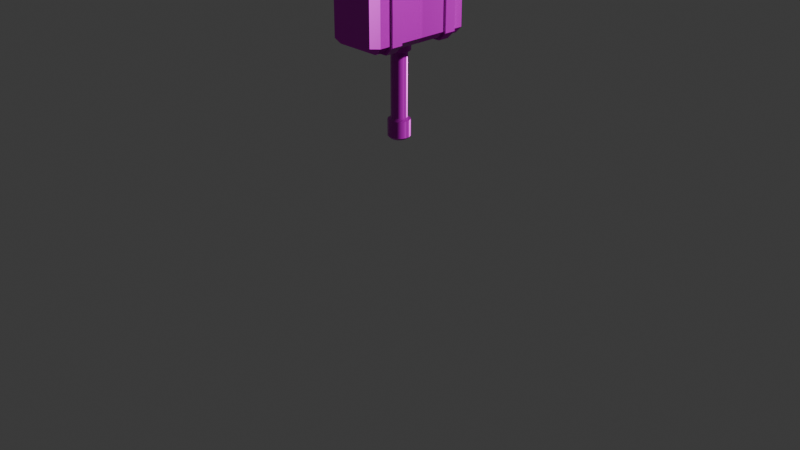 # Source: Low_Poly_Hammer1.blend  (saved by Blender 4.5.87; exported with 4.5.12 LTS)
import bpy
from mathutils import Matrix  # noqa: F401  (used for matrix-valued properties, if any)

bpy.ops.wm.read_factory_settings(use_empty=True)
scene = bpy.context.scene
scene.name = 'Scene'

# ---- collections
col_collection = bpy.data.collections.new('Collection'); scene.collection.children.link(col_collection)

# ---- images (referenced by path relative to the original .blend; pixels are not part of the script)
import os
ASSET_DIR = os.environ.get("B2B_ASSET_DIR", "")  # directory of the original .blend (textures are referenced by path, not embedded)
HERE = os.path.dirname(os.path.abspath(__file__))  # packed textures are extracted next to this script under _unpacked/

def load_image(name, relpath, width, height, colorspace="sRGB"):
    """Load a texture the original file referenced (path relative to the .blend, or extracted next to this script)."""
    p = next((c for c in (os.path.join(HERE, relpath), os.path.join(ASSET_DIR, relpath)) if relpath and os.path.exists(c)), "")
    if p:
        img = bpy.data.images.load(p, check_existing=True)
        img.name = name
    else:  # same state as the original file: an image datablock whose file is absent (Cycles renders it pink)
        img = bpy.data.images.new(name, width, height)
        img.source = "FILE"
        img.filepath = "//" + (relpath or name)
    img.colorspace_settings.name = colorspace
    return img
img_low_poly_hammer_defaultmaterial_height_png = load_image('Low Poly Hammer_DefaultMaterial_Height.png', 'export/Low Poly Hammer_DefaultMaterial_Height.png', 1024, 1024, 'Non-Color')
img_low_poly_hammer_defaultmaterial_basecolor_png = load_image('Low Poly Hammer_DefaultMaterial_BaseColor.png', 'export/Low Poly Hammer_DefaultMaterial_BaseColor.png', 1024, 1024, 'sRGB')
img_low_poly_hammer_defaultmaterial_metallic_png = load_image('Low Poly Hammer_DefaultMaterial_Metallic.png', 'export/Low Poly Hammer_DefaultMaterial_Metallic.png', 1024, 1024, 'Non-Color')
img_low_poly_hammer_defaultmaterial_roughness_png = load_image('Low Poly Hammer_DefaultMaterial_Roughness.png', 'export/Low Poly Hammer_DefaultMaterial_Roughness.png', 1024, 1024, 'Non-Color')
img_low_poly_hammer_defaultmaterial_normal_png = load_image('Low Poly Hammer_DefaultMaterial_Normal.png', 'export/Low Poly Hammer_DefaultMaterial_Normal.png', 1024, 1024, 'Non-Color')
img_low_poly_hammer_defaultmaterial_height_png_001 = load_image('Low Poly Hammer_DefaultMaterial_Height.png.001', 'export/Low Poly Hammer_DefaultMaterial_Height.png', 1024, 1024, 'Non-Color')
img_low_poly_hammer_defaultmaterial_basecolor_png_001 = load_image('Low Poly Hammer_DefaultMaterial_BaseColor.png.001', 'export/Low Poly Hammer_DefaultMaterial_BaseColor.png', 1024, 1024, 'sRGB')
img_low_poly_hammer_defaultmaterial_metallic_png_001 = load_image('Low Poly Hammer_DefaultMaterial_Metallic.png.001', 'export/Low Poly Hammer_DefaultMaterial_Metallic.png', 1024, 1024, 'Non-Color')
img_low_poly_hammer_defaultmaterial_roughness_png_001 = load_image('Low Poly Hammer_DefaultMaterial_Roughness.png.001', 'export/Low Poly Hammer_DefaultMaterial_Roughness.png', 1024, 1024, 'Non-Color')
img_low_poly_hammer_defaultmaterial_normal_png_001 = load_image('Low Poly Hammer_DefaultMaterial_Normal.png.001', 'export/Low Poly Hammer_DefaultMaterial_Normal.png', 1024, 1024, 'Non-Color')

# ---- materials (node trees are filled in below, after node groups)
mat_material_001 = bpy.data.materials.new('Material.001')
mat_material_002 = bpy.data.materials.new('Material.002')

# ---- node groups
ng_smooth_by_angle = bpy.data.node_groups.new('Smooth by Angle', 'GeometryNodeTree')
_s = ng_smooth_by_angle.interface.new_socket(name='Mesh', in_out='OUTPUT', socket_type='NodeSocketGeometry')
_s = ng_smooth_by_angle.interface.new_socket(name='Mesh', in_out='INPUT', socket_type='NodeSocketGeometry')
_s = ng_smooth_by_angle.interface.new_socket(name='Angle', in_out='INPUT', socket_type='NodeSocketFloat')
_s.subtype = 'ANGLE'
_s.default_value = 0.5236
_s.min_value = 0.0
_s.max_value = 3.142
_s.description = 'Maximum face angle for smooth edges'
_s = ng_smooth_by_angle.interface.new_socket(name='Ignore Sharpness', in_out='INPUT', socket_type='NodeSocketBool')
_s.force_non_field = True
ng_smooth_by_angle.description = 'Set the sharpness of mesh edges based on the angle between the neighboring faces'
ng_smooth_by_angle.is_modifier = True
_N = ng_smooth_by_angle.nodes; _L = ng_smooth_by_angle.links
n0 = _N.new('GeometryNodeSetShadeSmooth'); n0.name = 'Set Shade Smooth'; n0.location = (120, -80)
n0.domain = 'EDGE'
n1 = _N.new('GeometryNodeSetShadeSmooth'); n1.name = 'Set Shade Smooth.001'; n1.location = (300, -80)
n2 = _N.new('NodeGroupOutput'); n2.name = 'Group Output'; n2.location = (480, -80)
n3 = _N.new('GeometryNodeInputMeshEdgeAngle'); n3.name = 'Edge Angle'; n3.location = (-440, -240)
n4 = _N.new('NodeGroupInput'); n4.name = 'Group Input'; n4.location = (-80, -80)
n5 = _N.new('GeometryNodeInputEdgeSmooth'); n5.name = 'Is Edge Smooth'; n5.location = (-260, -120)
n6 = _N.new('GeometryNodeInputShadeSmooth'); n6.name = 'Is Shade Smooth'; n6.location = (-440, -397)
n7 = _N.new('FunctionNodeCompare'); n7.name = 'Compare'; n7.location = (-260, -260)
n7.operation = 'LESS_EQUAL'
n7.inputs[6].default_value = (0.0, 0.0, 0.0, 0.0)
n7.inputs[7].default_value = (0.0, 0.0, 0.0, 0.0)
n8 = _N.new('FunctionNodeBooleanMath'); n8.name = 'Boolean Math.001'; n8.location = (-80, -260)
n9 = _N.new('NodeGroupInput'); n9.name = 'Group Input.001'; n9.location = (-440, -329)
n10 = _N.new('NodeGroupInput'); n10.name = 'Group Input.002'; n10.location = (-259, -189)
n11 = _N.new('FunctionNodeBooleanMath'); n11.name = 'Boolean Math'; n11.location = (-80, -149)
n11.operation = 'OR'
n12 = _N.new('FunctionNodeBooleanMath'); n12.name = 'Boolean Math.002'; n12.location = (-260, -380)
n12.operation = 'OR'
n13 = _N.new('NodeGroupInput'); n13.name = 'Group Input.003'; n13.location = (-440, -460)
_L.new(n3.outputs[0], n7.inputs[0])
_L.new(n1.outputs[0], n2.inputs[0])
_L.new(n9.outputs[1], n7.inputs[1])
_L.new(n7.outputs[0], n8.inputs[0])
_L.new(n4.outputs[0], n0.inputs[0])
_L.new(n0.outputs[0], n1.inputs[0])
_L.new(n8.outputs[0], n0.inputs[2])
_L.new(n10.outputs[2], n11.inputs[1])
_L.new(n5.outputs[0], n11.inputs[0])
_L.new(n11.outputs[0], n0.inputs[1])
_L.new(n13.outputs[2], n12.inputs[1])
_L.new(n6.outputs[0], n12.inputs[0])
_L.new(n12.outputs[0], n8.inputs[1])
n2.is_active_output = True

# ---- material node trees
mat_material_001.use_nodes = True; mat_material_001.node_tree.nodes.clear()
_N = mat_material_001.node_tree.nodes; _L = mat_material_001.node_tree.links
n0 = _N.new('ShaderNodeBsdfPrincipled'); n0.name = 'Principled BSDF'; n0.location = (-200, 100)
n1 = _N.new('ShaderNodeOutputMaterial'); n1.name = 'Material Output'; n1.location = (200, 100)
n2 = _N.new('ShaderNodeTexImage'); n2.name = 'Image Texture'; n2.location = (85, -876)
n2.label = 'Displacement'
n2.image = img_low_poly_hammer_defaultmaterial_height_png
n3 = _N.new('ShaderNodeDisplacement'); n3.name = 'Displacement'; n3.location = (-100, -600)
n4 = _N.new('ShaderNodeTexImage'); n4.name = 'Image Texture.001'; n4.location = (85, -36)
n4.label = 'Base Color'
n4.image = img_low_poly_hammer_defaultmaterial_basecolor_png
n5 = _N.new('ShaderNodeTexImage'); n5.name = 'Image Texture.002'; n5.location = (85, -316)
n5.label = 'Metallic'
n5.image = img_low_poly_hammer_defaultmaterial_metallic_png
n6 = _N.new('ShaderNodeTexImage'); n6.name = 'Image Texture.003'; n6.location = (85, -596)
n6.label = 'Roughness'
n6.image = img_low_poly_hammer_defaultmaterial_roughness_png
n7 = _N.new('ShaderNodeTexImage'); n7.name = 'Image Texture.004'; n7.location = (85, -1156)
n7.label = 'Normal'
n7.image = img_low_poly_hammer_defaultmaterial_normal_png
n8 = _N.new('ShaderNodeNormalMap'); n8.name = 'Normal Map'; n8.location = (-450, -820)
n9 = _N.new('ShaderNodeMapping'); n9.name = 'Mapping'; n9.location = (230, -36)
n10 = _N.new('NodeReroute'); n10.name = 'Reroute'; n10.location = (35, -673)
n10.width = 12
n10.socket_idname = 'NodeSocketVector'
n11 = _N.new('ShaderNodeTexCoord'); n11.name = 'Texture Coordinate'; n11.location = (30, -36)
n12 = _N.new('NodeFrame'); n12.name = 'Frame'; n12.location = (-1480, 136)
n12.label = 'Mapping'
n12.width = 400
n13 = _N.new('NodeFrame'); n13.name = 'Frame.001'; n13.location = (-835, 336)
n13.label = 'Textures'
n13.width = 355
n2.parent = n13
n4.parent = n13
n5.parent = n13
n6.parent = n13
n7.parent = n13
n9.parent = n12
n10.parent = n13
n11.parent = n12
_L.new(n2.outputs[0], n3.inputs[0])
_L.new(n3.outputs[0], n1.inputs[2])
_L.new(n4.outputs[0], n0.inputs[0])
_L.new(n5.outputs[0], n0.inputs[1])
_L.new(n6.outputs[0], n0.inputs[2])
_L.new(n7.outputs[0], n8.inputs[1])
_L.new(n8.outputs[0], n0.inputs[5])
_L.new(n10.outputs[0], n4.inputs[0])
_L.new(n10.outputs[0], n5.inputs[0])
_L.new(n10.outputs[0], n6.inputs[0])
_L.new(n10.outputs[0], n2.inputs[0])
_L.new(n10.outputs[0], n7.inputs[0])
_L.new(n9.outputs[0], n10.inputs[0])
_L.new(n11.outputs[2], n9.inputs[0])
_L.new(n0.outputs[0], n1.inputs[0])
n1.is_active_output = True
mat_material_002.use_nodes = True; mat_material_002.node_tree.nodes.clear()
_N = mat_material_002.node_tree.nodes; _L = mat_material_002.node_tree.links
n0 = _N.new('ShaderNodeBsdfPrincipled'); n0.name = 'Principled BSDF'; n0.location = (-200, 100)
n1 = _N.new('ShaderNodeOutputMaterial'); n1.name = 'Material Output'; n1.location = (200, 100)
n2 = _N.new('ShaderNodeTexImage'); n2.name = 'Image Texture'; n2.location = (85, -876)
n2.label = 'Displacement'
n2.image = img_low_poly_hammer_defaultmaterial_height_png_001
n3 = _N.new('ShaderNodeDisplacement'); n3.name = 'Displacement'; n3.location = (-100, -600)
n4 = _N.new('ShaderNodeTexImage'); n4.name = 'Image Texture.001'; n4.location = (85, -36)
n4.label = 'Base Color'
n4.image = img_low_poly_hammer_defaultmaterial_basecolor_png_001
n5 = _N.new('ShaderNodeTexImage'); n5.name = 'Image Texture.002'; n5.location = (85, -316)
n5.label = 'Metallic'
n5.image = img_low_poly_hammer_defaultmaterial_metallic_png_001
n6 = _N.new('ShaderNodeTexImage'); n6.name = 'Image Texture.003'; n6.location = (85, -596)
n6.label = 'Roughness'
n6.image = img_low_poly_hammer_defaultmaterial_roughness_png_001
n7 = _N.new('ShaderNodeTexImage'); n7.name = 'Image Texture.004'; n7.location = (85, -1156)
n7.label = 'Normal'
n7.image = img_low_poly_hammer_defaultmaterial_normal_png_001
n8 = _N.new('ShaderNodeNormalMap'); n8.name = 'Normal Map'; n8.location = (-450, -820)
n9 = _N.new('ShaderNodeMapping'); n9.name = 'Mapping'; n9.location = (230, -36)
n10 = _N.new('NodeReroute'); n10.name = 'Reroute'; n10.location = (35, -673)
n10.width = 12
n10.socket_idname = 'NodeSocketVector'
n11 = _N.new('ShaderNodeTexCoord'); n11.name = 'Texture Coordinate'; n11.location = (30, -36)
n12 = _N.new('NodeFrame'); n12.name = 'Frame'; n12.location = (-1480, 136)
n12.label = 'Mapping'
n12.width = 400
n13 = _N.new('NodeFrame'); n13.name = 'Frame.001'; n13.location = (-835, 336)
n13.label = 'Textures'
n13.width = 355
n2.parent = n13
n4.parent = n13
n5.parent = n13
n6.parent = n13
n7.parent = n13
n9.parent = n12
n10.parent = n13
n11.parent = n12
_L.new(n0.outputs[0], n1.inputs[0])
_L.new(n2.outputs[0], n3.inputs[0])
_L.new(n3.outputs[0], n1.inputs[2])
_L.new(n4.outputs[0], n0.inputs[0])
_L.new(n5.outputs[0], n0.inputs[1])
_L.new(n6.outputs[0], n0.inputs[2])
_L.new(n7.outputs[0], n8.inputs[1])
_L.new(n8.outputs[0], n0.inputs[5])
_L.new(n10.outputs[0], n4.inputs[0])
_L.new(n10.outputs[0], n5.inputs[0])
_L.new(n10.outputs[0], n6.inputs[0])
_L.new(n10.outputs[0], n2.inputs[0])
_L.new(n10.outputs[0], n7.inputs[0])
_L.new(n9.outputs[0], n10.inputs[0])
_L.new(n11.outputs[2], n9.inputs[0])
n1.is_active_output = True

# ---- world
world_world = bpy.data.worlds.new('World'); scene.world = world_world
world_world.use_nodes = True; world_world.node_tree.nodes.clear()
_N = world_world.node_tree.nodes; _L = world_world.node_tree.links
n0 = _N.new('ShaderNodeOutputWorld'); n0.name = 'World Output'; n0.location = (200, 100)
n1 = _N.new('ShaderNodeBackground'); n1.name = 'Background'; n1.location = (-200, 100)
n1.inputs[0].default_value = (0.05088, 0.05088, 0.05088, 1.0)
_L.new(n1.outputs[0], n0.inputs[0])
n0.is_active_output = True
world_world.color = (0.05088, 0.05088, 0.05088)
world_world.sun_shadow_jitter_overblur = 0.0

# ---- cameras
cam_camera = bpy.data.cameras.new('Camera')
cam_camera.clip_end = 100.0
cam_camera.ortho_scale = 7.314

# ---- lights
light_light = bpy.data.lights.new('Light', 'POINT')
light_light.energy = 1000.0
light_light.shadow_soft_size = 0.1

# ---- meshes
me_cylinder_004 = bpy.data.meshes.new('Cylinder.004')
me_cylinder_004.from_pydata([(0.0, 0.0, 0.3081), (0.0, 0.0, -0.308), (-0.3081, 0.516, -0.2387), (-0.2387, 0.5853, -0.2387), (-0.2387, 0.516, -0.308), (-0.2387, 0.516, 0.3081), (-0.2387, 0.5853, 0.2387), (-0.3081, 0.516, 0.2387), (0.2387, 0.5853, -0.2387), (0.3081, 0.516, -0.2387), (0.2387, 0.516, -0.308), (0.2387, 0.516, 0.3081), (0.3081, 0.516, 0.2387), (0.2387, 0.5853, 0.2387), (-0.3081, 0.0, -0.2387), (-0.2387, 0.0, -0.308), (-0.3081, 0.0, 0.2387), (-0.2387, 0.0, 0.3081), (0.3081, 0.0, -0.2387), (0.2387, 0.0, -0.308), (0.3081, 0.0, 0.2387), (0.2387, 0.0, 0.3081), (0.0, 0.5853, -0.2387), (0.0, 0.516, -0.308), (0.0, 0.5853, 0.2387), (0.0, 0.516, 0.3081), (-0.2387, 0.5853, -0.0001218), (-0.3081, 0.516, -0.0001218), (0.3081, 0.516, -0.0001218), (0.2387, 0.5853, -0.0001218), (-0.3081, 0.0, -0.0001218), (0.0, 0.5853, -0.0001218), (0.3081, 0.0, -0.0001218), (0.2503, 0.3967, 0.3361), (0.2503, 0.2776, 0.3361), (0.0, 0.2776, 0.3385), (0.0, 0.3967, 0.3385), (0.3361, 0.3967, -0.2503), (0.3361, 0.2776, -0.2503), (0.3384, 0.2776, -0.0001218), (0.3384, 0.3967, -0.0001218), (-0.3361, 0.2776, -0.2503), (-0.3361, 0.3967, -0.2503), (-0.3384, 0.3967, -0.0001218), (-0.3384, 0.2776, -0.0001218), (-0.2387, 0.3967, 0.3081), (-0.2387, 0.2776, 0.3081), (0.2387, 0.3967, -0.308), (0.2387, 0.2776, -0.308), (0.3081, 0.2776, -0.2387), (0.3081, 0.3967, -0.2387), (-0.2387, 0.2776, -0.308), (-0.2387, 0.3967, -0.308), (-0.3081, 0.3967, -0.2387), (-0.3081, 0.2776, -0.2387), (0.2387, 0.2776, 0.3081), (0.2387, 0.3967, 0.3081), (0.3081, 0.3967, 0.2387), (0.3081, 0.2776, 0.2387), (0.0, 0.2776, -0.308), (0.0, 0.3967, -0.308), (0.0, 0.3967, 0.3081), (0.0, 0.2776, 0.3081), (0.3081, 0.3967, -0.0001218), (0.3081, 0.2776, -0.0001218), (-0.3081, 0.2776, -0.0001218), (-0.3081, 0.3967, -0.0001218), (-0.3081, 0.2776, 0.2387), (-0.3081, 0.3967, 0.2387), (0.2503, 0.3967, -0.3361), (0.2503, 0.2776, -0.3361), (0.0, 0.2776, -0.3384), (0.0, 0.3967, -0.3384), (0.3361, 0.3967, 0.2503), (0.3361, 0.2776, 0.2503), (-0.2503, 0.3967, 0.3361), (-0.2503, 0.2776, 0.3361), (-0.3361, 0.2776, 0.2503), (-0.3361, 0.3967, 0.2503), (-0.2503, 0.2776, -0.3361), (-0.2503, 0.3967, -0.3361)], [], [(2, 3, 4), (5, 6, 7), (8, 9, 10), (11, 12, 13), (35, 34, 33, 36), (26, 3, 2, 27), (23, 4, 3, 22), (25, 11, 13, 24), (28, 9, 8, 29), (45, 68, 78, 75), (49, 48, 70, 38), (54, 65, 44, 41), (10, 23, 22, 8), (5, 25, 24, 6), (26, 6, 24, 31), (62, 55, 34, 35), (66, 53, 42, 43), (69, 37, 38, 70), (34, 74, 73, 33), (78, 43, 44, 77), (31, 24, 13, 29), (70, 71, 72, 69), (22, 31, 29, 8), (39, 38, 37, 40), (43, 42, 41, 44), (3, 26, 31, 22), (12, 28, 29, 13), (6, 26, 27, 7), (56, 61, 36, 33), (63, 57, 73, 40), (59, 51, 79, 71), (47, 50, 37, 69), (58, 64, 39, 74), (65, 67, 77, 44), (53, 52, 80, 42), (75, 78, 77, 76), (79, 41, 42, 80), (71, 79, 80, 72), (76, 35, 36, 75), (74, 39, 40, 73), (68, 66, 43, 78), (51, 54, 41, 79), (60, 47, 69, 72), (50, 63, 40, 37), (57, 56, 33, 73), (61, 45, 75, 36), (55, 58, 74, 34), (48, 59, 71, 70), (67, 46, 76, 77), (46, 62, 35, 76), (64, 49, 38, 39), (52, 60, 72, 80), (25, 5, 45, 61), (17, 46, 67, 16), (45, 5, 7, 68), (62, 46, 17, 0), (23, 10, 47, 60), (19, 48, 49, 18), (47, 10, 9, 50), (59, 48, 19, 1), (9, 28, 63, 50), (49, 64, 32, 18), (51, 59, 1, 15), (4, 52, 53, 2), (51, 15, 14, 54), (4, 23, 60, 52), (14, 30, 65, 54), (53, 66, 27, 2), (55, 62, 0, 21), (11, 56, 57, 12), (55, 21, 20, 58), (11, 25, 61, 56), (64, 58, 20, 32), (28, 12, 57, 63), (30, 16, 67, 65), (66, 68, 7, 27)])
me_cylinder_004.polygons.foreach_set('use_smooth', [True] * 76)
_uv = me_cylinder_004.uv_layers.new(name='UVMap')
_uv.uv.foreach_set('vector', [0.8945, 0.2439, 0.9299, 0.2439, 0.8945, 0.2794, 0.03545, 0.3459, 0.03545, 0.3813, 0.0, 0.3813, 0.1165, 0.9046, 0.152, 0.9046, 0.152, 0.9401, 0.2794, 0.3459, 0.3148, 0.3813, 0.2794, 0.3813, 0.854, 0.5176, 0.854, 0.3897, 0.9148, 0.3897, 0.9148, 0.5176, 0.9299, 0.122, 0.9299, 0.2439, 0.8945, 0.2439, 0.8945, 0.122, 0.1574, 0.6607, 0.03545, 0.6607, 0.03545, 0.6252, 0.1574, 0.6252, 0.1574, 0.3459, 0.2794, 0.3459, 0.2794, 0.3813, 0.1574, 0.3813, 0.152, 0.7827, 0.152, 0.9046, 0.1165, 0.9046, 0.1165, 0.7827, 0.05243, 0.01439, 0.01665, 0.04952, 0.002363, 0.04345, 0.04662, 7.03e-07, 0.3603, 0.2934, 0.3954, 0.3292, 0.3893, 0.3435, 0.3459, 0.2992, 0.6751, 0.2963, 0.6762, 0.1745, 0.6917, 0.1746, 0.6894, 0.3024, 0.2794, 0.6607, 0.1574, 0.6607, 0.1574, 0.6252, 0.2794, 0.6252, 0.03545, 0.3459, 0.1574, 0.3459, 0.1574, 0.3813, 0.03545, 0.3813, 0.03545, 0.5033, 0.03545, 0.3813, 0.1574, 0.3813, 0.1574, 0.5033, 0.5202, 0.01552, 0.3983, 0.01439, 0.3925, 6.947e-07, 0.5204, -1.017e-08, 0.01552, 0.1716, 0.0144, 0.2934, 1.374e-06, 0.2992, -4.406e-09, 0.1714, 0.4163, 0.9603, 0.4163, 0.9165, 0.4772, 0.9165, 0.4772, 0.9603, 0.854, 0.3897, 0.854, 0.3459, 0.9148, 0.3459, 0.9148, 0.3897, 0.5381, 0.6607, 0.5381, 0.7887, 0.4772, 0.7887, 0.4772, 0.6607, 0.1574, 0.5033, 0.1574, 0.3813, 0.2794, 0.3813, 0.2794, 0.5033, 0.854, 0.9452, 0.854, 0.8173, 0.9148, 0.8173, 0.9148, 0.9452, 0.1574, 0.6252, 0.1574, 0.5033, 0.2794, 0.5033, 0.2794, 0.6252, 0.4772, 0.7887, 0.4772, 0.9165, 0.4163, 0.9165, 0.4163, 0.7887, 0.5381, 0.7887, 0.5381, 0.9165, 0.4772, 0.9165, 0.4772, 0.7887, 0.03545, 0.6252, 0.03545, 0.5033, 0.1574, 0.5033, 0.1574, 0.6252, 0.152, 0.6607, 0.152, 0.7827, 0.1165, 0.7827, 0.1165, 0.6607, 0.9299, 5.33e-08, 0.9299, 0.122, 0.8945, 0.122, 0.8945, -7.614e-09, 0.2963, 0.01665, 0.1744, 0.01552, 0.1745, -1.836e-09, 0.3024, 0.002362, 0.3303, 0.1745, 0.3315, 0.05242, 0.3459, 0.04662, 0.3459, 0.1746, 0.5173, 0.3303, 0.6393, 0.3315, 0.6451, 0.3459, 0.5172, 0.3459, 0.2934, 0.3315, 0.3292, 0.2963, 0.3435, 0.3024, 0.2992, 0.3459, 0.3625, 0.04952, 0.3614, 0.1716, 0.3459, 0.1714, 0.3482, 0.04345, 0.6762, 0.1745, 0.6773, 0.05242, 0.6917, 0.04662, 0.6917, 0.1746, 0.0144, 0.2934, 0.04952, 0.3292, 0.04345, 0.3435, 1.374e-06, 0.2992, 0.9148, 0.6455, 0.9148, 0.6894, 0.854, 0.6894, 0.854, 0.6455, 0.4772, 0.9603, 0.4772, 0.9165, 0.5381, 0.9165, 0.5381, 0.9603, 0.854, 0.8173, 0.854, 0.6894, 0.9148, 0.6894, 0.9148, 0.8173, 0.854, 0.6455, 0.854, 0.5176, 0.9148, 0.5176, 0.9148, 0.6455, 0.4772, 0.6607, 0.4772, 0.7887, 0.4163, 0.7887, 0.4163, 0.6607, 0.01665, 0.04952, 0.01552, 0.1716, -4.406e-09, 0.1714, 0.002363, 0.04345, 0.6393, 0.3315, 0.6751, 0.2963, 0.6894, 0.3024, 0.6451, 0.3459, 0.1715, 0.3303, 0.2934, 0.3315, 0.2992, 0.3459, 0.1713, 0.3459, 0.3292, 0.2963, 0.3303, 0.1745, 0.3459, 0.1746, 0.3435, 0.3024, 0.3315, 0.05242, 0.2963, 0.01665, 0.3024, 0.002362, 0.3459, 0.04662, 0.1744, 0.01552, 0.05243, 0.01439, 0.04662, 7.03e-07, 0.1745, -1.836e-09, 0.3983, 0.01439, 0.3625, 0.04952, 0.3482, 0.04345, 0.3925, 6.947e-07, 0.3954, 0.3292, 0.5173, 0.3303, 0.5172, 0.3459, 0.3893, 0.3435, 0.6773, 0.05242, 0.6422, 0.01665, 0.6483, 0.002362, 0.6917, 0.04662, 0.6422, 0.01665, 0.5202, 0.01552, 0.5204, -1.017e-08, 0.6483, 0.002362, 0.3614, 0.1716, 0.3603, 0.2934, 0.3459, 0.2992, 0.3459, 0.1714, 0.04952, 0.3292, 0.1715, 0.3303, 0.1713, 0.3459, 0.04345, 0.3435, 0.2738, 0.8181, 0.2738, 0.9401, 0.2129, 0.9401, 0.2129, 0.8181, 0.4163, 0.6252, 0.5581, 0.6252, 0.5581, 0.6607, 0.4163, 0.6607, 0.2129, 0.9401, 0.2738, 0.9401, 0.2738, 0.9755, 0.2129, 0.9755, 0.5581, 0.5033, 0.5581, 0.6252, 0.4163, 0.6252, 0.4163, 0.5033, 0.9758, 0.4678, 0.9758, 0.5898, 0.9148, 0.5898, 0.9148, 0.4678, 0.6999, 0.6252, 0.5581, 0.6252, 0.5581, 0.5898, 0.6999, 0.5898, 0.2129, 0.9401, 0.152, 0.9401, 0.152, 0.9046, 0.2129, 0.9046, 0.6999, 0.7472, 0.6999, 0.8692, 0.5581, 0.8692, 0.5581, 0.7472, 0.152, 0.9046, 0.152, 0.7827, 0.2129, 0.7827, 0.2129, 0.9046, 0.5581, 0.5898, 0.5581, 0.4679, 0.6999, 0.4679, 0.6999, 0.5898, 0.6999, 0.6252, 0.6999, 0.7472, 0.5581, 0.7472, 0.5581, 0.6252, 0.8945, 0.2794, 0.8336, 0.2794, 0.8336, 0.2439, 0.8945, 0.2439, 0.8336, 0.2794, 0.6917, 0.2794, 0.6917, 0.2439, 0.8336, 0.2439, 0.9758, 0.3459, 0.9758, 0.4678, 0.9148, 0.4678, 0.9148, 0.3459, 0.6917, 0.2439, 0.6917, 0.122, 0.8336, 0.122, 0.8336, 0.2439, 0.8336, 0.2439, 0.8336, 0.122, 0.8945, 0.122, 0.8945, 0.2439, 0.5581, 0.3813, 0.5581, 0.5033, 0.4163, 0.5033, 0.4163, 0.3813, 0.2738, 0.6961, 0.2129, 0.6961, 0.2129, 0.6607, 0.2738, 0.6607, 0.5581, 0.3813, 0.4163, 0.3813, 0.4163, 0.3459, 0.5581, 0.3459, 0.2738, 0.6961, 0.2738, 0.8181, 0.2129, 0.8181, 0.2129, 0.6961, 0.5581, 0.4679, 0.5581, 0.3459, 0.6999, 0.3459, 0.6999, 0.4679, 0.152, 0.7827, 0.152, 0.6607, 0.2129, 0.6607, 0.2129, 0.7827, 0.6917, 0.122, 0.6917, -7.614e-09, 0.8336, -7.614e-09, 0.8336, 0.122, 0.8336, 0.122, 0.8336, -7.614e-09, 0.8945, -7.614e-09, 0.8945, 0.122])
me_cylinder_004.materials.append(mat_material_001)
me_cylinder_004.update()
me_cylinder_005 = bpy.data.meshes.new('Cylinder.005')
me_cylinder_005.from_pydata([(9.605e-10, 0.1146, 3.295), (0.04662, 0.1047, 3.295), (0.08518, 0.0767, 3.295), (0.109, 0.03542, 3.295), (0.114, -0.01198, 3.295), (0.09927, -0.05731, 3.295), (0.06737, -0.09273, 3.295), (0.02383, -0.1121, 3.295), (-0.02383, -0.1121, 3.295), (-0.06737, -0.09273, 3.295), (-0.09927, -0.05731, 3.295), (-0.114, -0.01198, 3.295), (-0.109, 0.03542, 3.295), (-0.08518, 0.0767, 3.295), (-0.04662, 0.1047, 3.295), (-0.01721, -0.08095, 2.438), (-0.04864, -0.06695, 3.085), (-0.04864, -0.06695, 2.438), (-0.07167, -0.04138, 3.085), (-0.07167, -0.04138, 2.438), (-0.0823, -0.008651, 3.085), (-0.0823, -0.008651, 2.438), (-0.07871, 0.02557, 3.085), (-0.07871, 0.02557, 2.438), (-0.0615, 0.05538, 3.085), (-0.0615, 0.05538, 2.438), (9.605e-10, 0.08276, 2.438), (9.605e-10, 0.08276, 3.085), (-0.03366, 0.0756, 3.085), (-0.03366, 0.0756, 2.438), (9.605e-10, 0.1146, 3.108), (9.605e-10, 0.1146, 2.415), (0.04662, 0.1047, 2.415), (0.04662, 0.1047, 3.108), (0.08518, 0.0767, 2.415), (0.08518, 0.0767, 3.108), (0.109, 0.03542, 2.415), (0.109, 0.03542, 3.108), (0.114, -0.01198, 2.415), (0.114, -0.01198, 3.108), (0.09927, -0.05731, 2.415), (0.09927, -0.05731, 3.108), (0.06737, -0.09273, 2.415), (0.06737, -0.09273, 3.108), (0.02383, -0.1121, 2.415), (0.02383, -0.1121, 3.108), (-0.02383, -0.1121, 2.415), (-0.02383, -0.1121, 3.108), (-0.06737, -0.09273, 2.415), (-0.06737, -0.09273, 3.108), (-0.09927, -0.05731, 2.415), (-0.09927, -0.05731, 3.108), (-0.114, -0.01198, 2.415), (-0.114, -0.01198, 3.108), (-0.109, 0.03542, 2.415), (-0.109, 0.03542, 3.108), (-0.08518, 0.0767, 2.415), (-0.08518, 0.0767, 3.108), (-0.04662, 0.1047, 2.415), (-0.04662, 0.1047, 3.108), (-0.01721, -0.08095, 3.085), (0.01721, -0.08095, 2.438), (0.01721, -0.08095, 3.085), (0.04864, -0.06695, 2.438), (0.04864, -0.06695, 3.085), (0.07167, -0.04138, 2.438), (0.07167, -0.04138, 3.085), (0.0823, -0.008651, 2.438), (0.0823, -0.008651, 3.085), (0.07871, 0.02557, 2.438), (0.07871, 0.02557, 3.085), (0.0615, 0.05538, 2.438), (0.0615, 0.05538, 3.085), (0.03366, 0.0756, 2.438), (0.03366, 0.0756, 3.085), (9.605e-10, 0.09008, 2.22), (9.605e-10, 0.1146, 2.244), (0.04662, 0.1047, 2.244), (0.03664, 0.08229, 2.22), (0.08518, 0.0767, 2.244), (0.06694, 0.06027, 2.22), (0.109, 0.03542, 2.244), (0.08567, 0.02784, 2.22), (0.114, -0.01198, 2.244), (0.08958, -0.009416, 2.22), (0.09927, -0.05731, 2.244), (0.07801, -0.04504, 2.22), (0.06737, -0.09273, 2.244), (0.05295, -0.07287, 2.22), (0.02383, -0.1121, 2.244), (0.01873, -0.08811, 2.22), (-0.02383, -0.1121, 2.244), (-0.01873, -0.08811, 2.22), (-0.06737, -0.09273, 2.244), (-0.05295, -0.07287, 2.22), (-0.09927, -0.05731, 2.244), (-0.07801, -0.04504, 2.22), (-0.114, -0.01198, 2.244), (-0.08958, -0.009416, 2.22), (-0.109, 0.03542, 2.244), (-0.08567, 0.02784, 2.22), (-0.08518, 0.0767, 2.244), (-0.06694, 0.06027, 2.22), (-0.04662, 0.1047, 2.244), (-0.03664, 0.08229, 2.22)], [], [(39, 41, 66, 68), (50, 48, 17, 19), (49, 51, 18, 16), (31, 58, 29, 26), (27, 74, 73, 26), (72, 70, 69, 71), (68, 66, 65, 67), (64, 62, 61, 63), (60, 16, 17, 15), (18, 20, 21, 19), (22, 24, 25, 23), (28, 27, 26, 29), (37, 39, 68, 70), (48, 46, 15, 17), (47, 49, 16, 60), (40, 38, 67, 65), (58, 56, 25, 29), (57, 59, 28, 24), (32, 31, 26, 73), (42, 40, 65, 63), (30, 33, 74, 27), (74, 72, 71, 73), (70, 68, 67, 69), (66, 64, 63, 65), (62, 60, 15, 61), (16, 18, 19, 17), (20, 22, 23, 21), (24, 28, 29, 25), (56, 54, 23, 25), (55, 57, 24, 22), (41, 43, 64, 66), (34, 32, 73, 71), (52, 50, 19, 21), (59, 30, 27, 28), (33, 35, 72, 74), (51, 53, 20, 18), (44, 42, 63, 61), (43, 45, 62, 64), (36, 34, 71, 69), (54, 52, 21, 23), (35, 37, 70, 72), (53, 55, 22, 20), (46, 44, 61, 15), (45, 47, 60, 62), (38, 36, 69, 67), (59, 14, 0, 30), (30, 0, 1, 33), (33, 1, 2, 35), (35, 2, 3, 37), (37, 3, 4, 39), (39, 4, 5, 41), (41, 5, 6, 43), (43, 6, 7, 45), (45, 7, 8, 47), (47, 8, 9, 49), (49, 9, 10, 51), (51, 10, 11, 53), (53, 11, 12, 55), (55, 12, 13, 57), (57, 13, 14, 59), (76, 77, 78, 75), (77, 79, 80, 78), (79, 81, 82, 80), (81, 83, 84, 82), (83, 85, 86, 84), (85, 87, 88, 86), (87, 89, 90, 88), (89, 91, 92, 90), (91, 93, 94, 92), (93, 95, 96, 94), (95, 97, 98, 96), (97, 99, 100, 98), (99, 101, 102, 100), (101, 103, 104, 102), (103, 76, 75, 104), (76, 31, 32, 77), (75, 78, 80, 82, 84, 86, 88, 90, 92, 94, 96, 98, 100, 102, 104), (103, 58, 31, 76), (77, 32, 34, 79), (79, 34, 36, 81), (81, 36, 38, 83), (83, 38, 40, 85), (85, 40, 42, 87), (87, 42, 44, 89), (89, 44, 46, 91), (91, 46, 48, 93), (93, 48, 50, 95), (95, 50, 52, 97), (97, 52, 54, 99), (99, 54, 56, 101), (101, 56, 58, 103)])
me_cylinder_005.polygons.foreach_set('use_smooth', [True] * 91)
_uv = me_cylinder_005.uv_layers.new(name='UVMap')
_uv.uv.foreach_set('vector', [0.3004, 0.8461, 0.3055, 0.8223, 0.3204, 0.8289, 0.3167, 0.8461, 0.114, 0.7959, 0.1165, 0.8165, 0.1003, 0.8088, 0.09847, 0.794, 0.3883, 0.7954, 0.4064, 0.8117, 0.3932, 0.8213, 0.3801, 0.8095, 0.2738, 0.6861, 0.2738, 0.6629, 0.2828, 0.6607, 0.2828, 0.6774, 0.3407, 0.3459, 0.3568, 0.3459, 0.3568, 0.6762, 0.3407, 0.6762, 0.3743, 0.3459, 0.3904, 0.3459, 0.3904, 0.6762, 0.3743, 0.6762, 0.03339, 0.6607, 0.04946, 0.6668, 0.04946, 0.8403, 0.03339, 0.8342, 0.06704, 0.6668, 0.08311, 0.6607, 0.08311, 0.8342, 0.06704, 0.8403, 0.7258, 0.3459, 0.7419, 0.3459, 0.7419, 0.6762, 0.7258, 0.6762, 0.7595, 0.3459, 0.7755, 0.3459, 0.7755, 0.6762, 0.7595, 0.6762, 0.8107, 0.3459, 0.8283, 0.3459, 0.8283, 0.6762, 0.8107, 0.6762, 0.3289, 0.3459, 0.3407, 0.3459, 0.3407, 0.6762, 0.3289, 0.6762, 0.3055, 0.8699, 0.3004, 0.8461, 0.3167, 0.8461, 0.3204, 0.8633, 0.1165, 0.8165, 0.109, 0.8362, 0.09487, 0.8231, 0.1003, 0.8088, 0.3651, 0.7879, 0.3883, 0.7954, 0.3801, 0.8095, 0.3634, 0.8041, 0.04607, 0.86, 0.02382, 0.8516, 0.03339, 0.8342, 0.04946, 0.8403, 0.854, 0.688, 0.8317, 0.688, 0.8283, 0.6762, 0.8444, 0.6762, 0.4064, 0.8806, 0.3883, 0.8968, 0.3801, 0.8827, 0.3932, 0.871, 0.3534, 0.688, 0.3311, 0.688, 0.3407, 0.6762, 0.3568, 0.6762, 0.07043, 0.86, 0.04607, 0.86, 0.04946, 0.8403, 0.06704, 0.8403, 0.3651, 0.9044, 0.3409, 0.9018, 0.3459, 0.8863, 0.3634, 0.8882, 0.3568, 0.3459, 0.3743, 0.3459, 0.3743, 0.6762, 0.3568, 0.6762, 0.3904, 0.3459, 0.4022, 0.3459, 0.4022, 0.6762, 0.3904, 0.6762, 0.04946, 0.6668, 0.06704, 0.6668, 0.06704, 0.8403, 0.04946, 0.8403, 0.7141, 0.3459, 0.7258, 0.3459, 0.7258, 0.6762, 0.7141, 0.6762, 0.7419, 0.3459, 0.7595, 0.3459, 0.7595, 0.6762, 0.7419, 0.6762, 0.7947, 0.3459, 0.8107, 0.3459, 0.8107, 0.6762, 0.7947, 0.6762, 0.8283, 0.3459, 0.8444, 0.3459, 0.8444, 0.6762, 0.8283, 0.6762, 0.8317, 0.688, 0.8074, 0.688, 0.8107, 0.6762, 0.8283, 0.6762, 0.4163, 0.8583, 0.4064, 0.8806, 0.3932, 0.871, 0.4004, 0.8549, 0.3055, 0.8223, 0.3198, 0.8026, 0.3307, 0.8147, 0.3204, 0.8289, 0.0, 0.8165, 0.002546, 0.7959, 0.01803, 0.794, 0.01619, 0.8088, 0.7851, 0.688, 0.7629, 0.688, 0.7595, 0.6762, 0.7755, 0.6762, 0.3883, 0.8968, 0.3651, 0.9044, 0.3634, 0.8882, 0.3801, 0.8827, 0.3409, 0.9018, 0.3198, 0.8897, 0.3307, 0.8776, 0.3459, 0.8863, 0.4064, 0.8117, 0.4163, 0.8339, 0.4004, 0.8373, 0.3932, 0.8213, 0.09268, 0.8516, 0.07043, 0.86, 0.06704, 0.8403, 0.08311, 0.8342, 0.3198, 0.8026, 0.3409, 0.7904, 0.3459, 0.8059, 0.3307, 0.8147, 0.007526, 0.8362, 0.0, 0.8165, 0.01619, 0.8088, 0.02163, 0.8231, 0.8074, 0.688, 0.7851, 0.688, 0.7947, 0.6762, 0.8107, 0.6762, 0.3198, 0.8897, 0.3055, 0.8699, 0.3204, 0.8633, 0.3307, 0.8776, 0.4163, 0.8339, 0.4163, 0.8583, 0.4004, 0.8549, 0.4004, 0.8373, 0.109, 0.8362, 0.09268, 0.8516, 0.08311, 0.8342, 0.09487, 0.8231, 0.3409, 0.7904, 0.3651, 0.7879, 0.3634, 0.8041, 0.3459, 0.8059, 0.02382, 0.8516, 0.007526, 0.8362, 0.02163, 0.8231, 0.03339, 0.8342, 0.6541, 0.9706, 0.5581, 0.9706, 0.5581, 0.9543, 0.6541, 0.9543, 0.6541, 0.9543, 0.5581, 0.9543, 0.5581, 0.9321, 0.6541, 0.9321, 0.6541, 0.9321, 0.5581, 0.9321, 0.5581, 0.9077, 0.6541, 0.9077, 0.6541, 0.9077, 0.5581, 0.9077, 0.5581, 0.8855, 0.6541, 0.8855, 0.6541, 0.8855, 0.5581, 0.8855, 0.5581, 0.8692, 0.6541, 0.8692, 0.3508, 0.9732, 0.3004, 0.9732, 0.3088, 0.951, 0.3593, 0.951, 0.3593, 0.951, 0.3088, 0.951, 0.3088, 0.9266, 0.3593, 0.9266, 0.3593, 0.9266, 0.3088, 0.9266, 0.3004, 0.9044, 0.3508, 0.9044, 0.9148, 0.6858, 0.9148, 0.5898, 0.9311, 0.5898, 0.9311, 0.6858, 0.9311, 0.6858, 0.9311, 0.5898, 0.9534, 0.5898, 0.9534, 0.6858, 0.9534, 0.6858, 0.9534, 0.5898, 0.9778, 0.5898, 0.9778, 0.6858, 0.9778, 0.6858, 0.9778, 0.5898, 1.0, 0.5898, 1.0, 0.6858, 0.9148, 0.7853, 0.9148, 0.6894, 0.9371, 0.6894, 0.9371, 0.7853, 0.9371, 0.7853, 0.9371, 0.6894, 0.9615, 0.6894, 0.9615, 0.7853, 0.9615, 0.7853, 0.9615, 0.6894, 0.9837, 0.6894, 0.9837, 0.7853, 0.7646, 0.9044, 0.7404, 0.9018, 0.7443, 0.8899, 0.7633, 0.8919, 0.3534, 0.7756, 0.3777, 0.7756, 0.3751, 0.7879, 0.356, 0.7879, 0.7193, 0.8897, 0.705, 0.8699, 0.7165, 0.8648, 0.7277, 0.8803, 0.705, 0.8699, 0.6999, 0.8461, 0.7125, 0.8461, 0.7165, 0.8648, 0.6999, 0.8461, 0.705, 0.8223, 0.7165, 0.8274, 0.7125, 0.8461, 0.705, 0.8223, 0.7193, 0.8026, 0.7277, 0.8119, 0.7165, 0.8274, 0.7193, 0.8026, 0.7404, 0.7904, 0.7443, 0.8023, 0.7277, 0.8119, 0.7404, 0.7904, 0.7646, 0.7879, 0.7633, 0.8003, 0.7443, 0.8023, 0.7646, 0.7879, 0.7878, 0.7954, 0.7815, 0.8063, 0.7633, 0.8003, 0.7385, 0.7756, 0.7629, 0.7756, 0.7602, 0.7879, 0.7411, 0.7879, 0.8059, 0.8117, 0.8158, 0.8339, 0.8035, 0.8366, 0.7958, 0.8191, 0.8158, 0.8339, 0.8158, 0.8583, 0.8035, 0.8557, 0.8035, 0.8366, 0.8074, 0.7756, 0.8317, 0.7756, 0.8291, 0.7879, 0.81, 0.7879, 0.8059, 0.8806, 0.7878, 0.8968, 0.7815, 0.886, 0.7958, 0.8732, 0.7878, 0.8968, 0.7646, 0.9044, 0.7633, 0.8919, 0.7815, 0.886, 0.3311, 0.7756, 0.3311, 0.688, 0.3534, 0.688, 0.3534, 0.7756, 0.7633, 0.8919, 0.7443, 0.8899, 0.7277, 0.8803, 0.7165, 0.8648, 0.7125, 0.8461, 0.7165, 0.8274, 0.7277, 0.8119, 0.7443, 0.8023, 0.7633, 0.8003, 0.7815, 0.8063, 0.7958, 0.8191, 0.8035, 0.8366, 0.8035, 0.8557, 0.7958, 0.8732, 0.7815, 0.886, 0.3148, 0.7756, 0.3148, 0.688, 0.3311, 0.688, 0.3311, 0.7756, 0.3534, 0.7756, 0.3534, 0.688, 0.3777, 0.688, 0.3777, 0.7756, 0.3777, 0.7756, 0.3777, 0.688, 0.4, 0.688, 0.4, 0.7756, 0.4, 0.7756, 0.4, 0.688, 0.4163, 0.688, 0.4163, 0.7756, 0.02382, 0.8976, 0.02382, 0.8516, 0.04607, 0.86, 0.04607, 0.9061, 0.04607, 0.9061, 0.04607, 0.86, 0.07043, 0.86, 0.07043, 0.9061, 0.07043, 0.9061, 0.07043, 0.86, 0.09268, 0.8516, 0.09268, 0.8976, 0.6999, 0.7756, 0.6999, 0.688, 0.7162, 0.688, 0.7162, 0.7756, 0.7162, 0.7756, 0.7162, 0.688, 0.7385, 0.688, 0.7385, 0.7756, 0.7385, 0.7756, 0.7385, 0.688, 0.7629, 0.688, 0.7629, 0.7756, 0.7629, 0.7756, 0.7629, 0.688, 0.7851, 0.688, 0.7851, 0.7756, 0.7851, 0.7756, 0.7851, 0.688, 0.8074, 0.688, 0.8074, 0.7756, 0.8074, 0.7756, 0.8074, 0.688, 0.8317, 0.688, 0.8317, 0.7756, 0.8317, 0.7756, 0.8317, 0.688, 0.854, 0.688, 0.854, 0.7756])
me_cylinder_005.materials.append(mat_material_002)
me_cylinder_005.update()

# ---- objects
ob_light = bpy.data.objects.new('Light', light_light)
ob_camera = bpy.data.objects.new('Camera', cam_camera)
ob_cylinder_003 = bpy.data.objects.new('Cylinder.003', me_cylinder_004)
ob_cylinder_001 = bpy.data.objects.new('Cylinder.001', me_cylinder_005)

# ---- transforms, parenting, visibility, modifiers, constraints
ob_light.location = (4.076, 1.005, 5.904)
ob_light.rotation_euler = (0.6503, 0.05522, 1.866)
ob_light.lock_rotations_4d = False
ob_light.empty_display_type = 'ARROWS'
ob_light.color = (0.0, 0.0, 0.0, 0.0)
ob_light.lineart.crease_threshold = 0.0
ob_camera.location = (7.359, -6.926, 4.958)
ob_camera.rotation_euler = (1.109, 0.0, 0.8149)
ob_camera.lock_rotations_4d = False
ob_camera.empty_display_type = 'ARROWS'
ob_camera.color = (0.0, 0.0, 0.0, 0.0)
ob_camera.display_type = 'WIRE'
ob_camera.lineart.crease_threshold = 0.0
ob_cylinder_003.location = (0.0, 0.0, 2.196)
_m = ob_cylinder_003.modifiers.new('Mirror', 'MIRROR')
_m.use_axis = (False, True, False)
_m = ob_cylinder_003.modifiers.new('Smooth by Angle', 'NODES')
_m.node_group = ng_smooth_by_angle
_m.use_pin_to_last = True
_m.show_group_selector = False
ob_cylinder_001.location = (0.0, 0.0, -1.33)
_m = ob_cylinder_001.modifiers.new('Smooth by Angle', 'NODES')
_m.node_group = ng_smooth_by_angle
_m.use_pin_to_last = True
_m.show_group_selector = False

# ---- collection membership
col_collection.objects.link(ob_light)
col_collection.objects.link(ob_camera)
col_collection.objects.link(ob_cylinder_003)
col_collection.objects.link(ob_cylinder_001)

# ---- scene / render settings (as saved in the file)
scene.camera = ob_camera
scene.frame_start = 1; scene.frame_end = 250; scene.frame_set(2)
scene.render.engine = 'BLENDER_EEVEE_NEXT'
bpy.context.view_layer.update()
